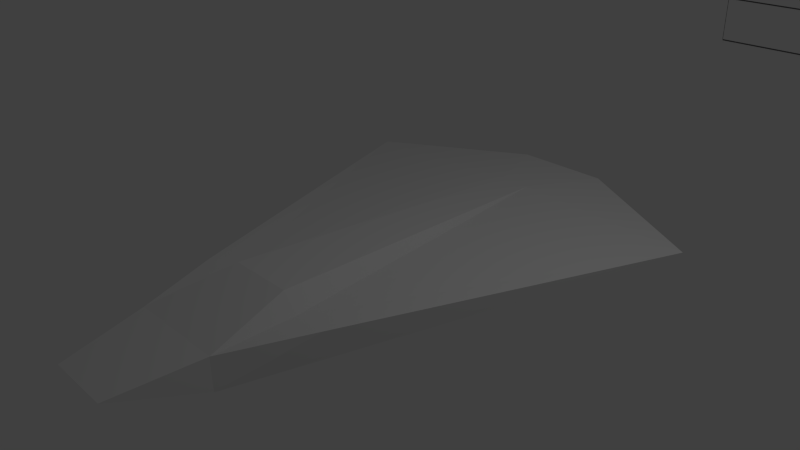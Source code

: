 # Source: nave_4.blend  (saved by Blender 2.63.0; exported with 4.5.12 LTS)
import bpy
from mathutils import Matrix  # noqa: F401  (used for matrix-valued properties, if any)

bpy.ops.wm.read_factory_settings(use_empty=True)
scene = bpy.context.scene
scene.name = 'Scene'

# ---- collections
col_collection_1 = bpy.data.collections.new('Collection 1'); scene.collection.children.link(col_collection_1)

# ---- materials (node trees are filled in below, after node groups)
mat_0136_charcoal = bpy.data.materials.new('_0136_Charcoal')
mat_0136_charcoal.alpha_threshold = 0.0
mat_0136_charcoal.use_transparent_shadow = False
mat_0136_charcoal.diffuse_color = (0.1373, 0.1373, 0.1373, 1.0)
mat_0136_charcoal.roughness = 0.5
mat_0136_charcoal.line_color = (0.0, 0.0, 0.0, 1.0)
mat_material_001 = bpy.data.materials.new('Material.001')
mat_material_001.alpha_threshold = 0.0
mat_material_001.use_transparent_shadow = False
mat_material_001.roughness = 0.5
mat_material_001.line_color = (0.0, 0.0, 0.0, 1.0)

# ---- material node trees

# ---- world
world_world = bpy.data.worlds.new('World'); scene.world = world_world
world_world.color = (0.05088, 0.05088, 0.05088)
world_world.use_sun_shadow = False
world_world.sun_shadow_jitter_overblur = 0.0
world_world.cycles.sampling_method = 'MANUAL'
world_world.cycles.sample_map_resolution = 256

# ---- cameras
cam_camera = bpy.data.cameras.new('Camera')
cam_camera.clip_end = 100.0
cam_camera.lens = 35.0
cam_camera.sensor_width = 32.0
cam_camera.sensor_height = 18.0
cam_camera.ortho_scale = 7.314
cam_camera.dof.focus_distance = 0.0
cam_camera.dof.aperture_fstop = 128.0

# ---- lights
light_lamp = bpy.data.lights.new('Lamp', 'POINT')
light_lamp.transmission_factor = 0.0
light_lamp.cutoff_distance = 30.0
light_lamp.energy = 100.0
light_lamp.shadow_buffer_clip_start = 1.001
light_lamp.shadow_soft_size = 1.0
light_lamp.shadow_maximum_resolution = 0.006
light_lamp.use_absolute_resolution = True
light_lamp.cycles.use_multiple_importance_sampling = False

# ---- meshes
me_circle = bpy.data.meshes.new('Circle')
me_circle.from_pydata([(0.0, 1.0, 0.0), (-0.1951, 0.9808, 0.0), (-0.3827, 0.9239, 0.0), (-0.5556, 0.8315, 0.0), (-0.7071, 0.7071, 0.0), (-0.8315, 0.5556, 0.0), (-0.9239, 0.3827, 0.0), (-0.9808, 0.1951, 0.0), (-1.0, 7.55e-08, 0.0), (-0.9808, -0.1951, 0.0), (-0.9239, -0.3827, 0.0), (-0.8315, -0.5556, 0.0), (-0.7071, -0.7071, 0.0), (-0.5556, -0.8315, 0.0), (-0.3827, -0.9239, 0.0), (-0.1951, -0.9808, 0.0), (3.258e-07, -1.0, 0.0), (0.1951, -0.9808, 0.0), (0.3827, -0.9239, 0.0), (0.5556, -0.8315, 0.0), (0.7071, -0.7071, 0.0), (0.8315, -0.5556, 0.0), (0.9239, -0.3827, 0.0), (0.9808, -0.1951, 0.0), (1.0, 9.656e-07, 0.0), (0.9808, 0.1951, 0.0), (0.9239, 0.3827, 0.0), (0.8315, 0.5556, 0.0), (0.7071, 0.7071, 0.0), (0.5556, 0.8315, 0.0), (0.3827, 0.9239, 0.0), (0.1951, 0.9808, 0.0)], [(1, 0), (2, 1), (3, 2), (4, 3), (5, 4), (6, 5), (7, 6), (8, 7), (9, 8), (10, 9), (11, 10), (12, 11), (13, 12), (14, 13), (15, 14), (16, 15), (17, 16), (18, 17), (19, 18), (20, 19), (21, 20), (22, 21), (23, 22), (24, 23), (25, 24), (26, 25), (27, 26), (28, 27), (29, 28), (30, 29), (31, 30), (31, 0)], [])
me_circle.use_remesh_preserve_volume = False
me_circle.use_remesh_preserve_attributes = False
me_circle.use_mirror_vertex_groups = False
me_circle.update()
me_id39 = bpy.data.meshes.new('ID39')
me_id39.from_pydata([(28.07, 130.5, 0.5282), (42.8, 130.6, 0.3521), (28.07, 130.6, 0.3521), (42.8, 130.5, 0.5282), (28.07, 130.6, 0.3521), (24.84, 137.0, 3.761), (28.07, 130.5, 0.5282), (24.84, 137.1, 3.585), (46.03, 137.0, 3.761), (42.8, 130.6, 0.3521), (42.8, 130.5, 0.5282), (46.03, 137.1, 3.585), (46.03, 137.1, 3.585), (24.84, 137.0, 3.761), (24.84, 137.1, 3.585), (46.03, 137.0, 3.761)], [], [(0, 1, 2), (1, 0, 3), (4, 5, 6), (5, 4, 7), (8, 9, 10), (9, 8, 11), (12, 13, 14), (13, 12, 15)])
me_id39.materials.append(mat_0136_charcoal)
me_id39.use_remesh_preserve_volume = False
me_id39.use_remesh_preserve_attributes = False
me_id39.use_mirror_vertex_groups = False
me_id39.update()
me_id4 = bpy.data.meshes.new('ID4')
me_id4.from_pydata([(-7.739, 60.26, -5.206), (-11.68, -49.97, -5.206), (-48.13, 48.45, 0.6994), (-3.802, 48.45, 2.668), (-48.13, 48.45, 0.6994), (-11.68, -49.97, -5.206), (-48.13, 48.45, 0.6994), (-11.68, -49.97, -5.206), (-19.55, -30.29, 2.668), (-11.68, 68.14, 1.329), (-31.06, 51.05, 0.04685), (-48.13, 48.45, 0.6994), (-11.96, 66.97, 1.053), (-8.78, 60.6, -4.728), (-7.739, 60.26, -5.206), (-7.739, 60.26, -5.206), (11.95, -49.97, -5.206), (-11.68, -49.97, -5.206), (8.009, 60.26, -5.206), (11.95, -49.97, -5.206), (-3.802, 48.45, 2.668), (-11.68, -49.97, -5.206), (4.072, 48.45, 2.668), (-3.802, 48.45, 2.668), (-11.68, 68.14, 1.329), (-48.13, 48.45, 0.6994), (-19.55, -30.29, 2.668), (-11.68, -49.97, -5.206), (-11.68, -49.97, 2.668), (-11.68, -30.29, 2.668), (-48.13, 48.45, 0.6994), (-19.55, -30.29, 2.668), (11.95, 68.14, 1.329), (-10.46, 67.43, 0.9769), (-11.68, 68.14, 1.329), (10.73, 67.43, 0.9769), (-7.739, 60.26, -5.206), (-7.229, 60.97, -4.854), (8.009, 60.26, -5.206), (7.498, 60.97, -4.854), (48.4, 48.45, 0.6994), (11.95, -49.97, -5.206), (8.009, 60.26, -5.206), (11.95, -49.97, 2.668), (-11.68, -49.97, -5.206), (11.95, -49.97, -5.206), (-11.68, -49.97, 2.668), (11.95, -49.97, -5.206), (-7.739, -69.66, 0.6994), (-11.68, -49.97, -5.206), (8.009, -69.66, 0.6994), (11.95, -49.97, -5.206), (-3.802, -65.72, -3.238), (-11.68, -49.97, -5.206), (4.072, -65.72, -3.238), (48.4, 48.45, 0.6994), (4.072, 48.45, 2.668), (11.95, -49.97, -5.206), (-3.802, 48.45, 2.668), (11.95, 68.14, 1.329), (-11.68, 68.14, 1.329), (4.072, 48.45, 2.668), (-3.802, 48.45, 2.668), (-48.13, 48.45, 0.6994), (-11.68, -30.29, 2.668), (-11.68, -49.97, -5.206), (-7.739, -69.66, 0.6994), (-11.68, -49.97, 2.668), (-11.68, -30.29, 2.668), (-19.55, -30.29, 2.668), (-11.68, -49.97, 2.668), (11.95, 68.14, 1.329), (9.049, 60.6, -4.728), (8.009, 60.26, -5.206), (12.23, 66.97, 1.053), (48.4, 48.45, 0.6994), (31.33, 51.05, 0.04685), (48.4, 48.45, 0.6994), (19.82, -30.29, 2.668), (11.95, -49.97, -5.206), (19.82, -30.29, 2.668), (11.95, -49.97, 2.668), (11.95, -49.97, -5.206), (11.95, -49.97, 2.668), (11.95, -30.29, 2.668), (11.95, -49.97, 2.668), (8.009, -69.66, 0.6994), (11.95, -49.97, -5.206), (-7.739, -69.66, 0.6994), (11.95, -49.97, 2.668), (-11.68, -49.97, 2.668), (8.009, -69.66, 0.6994), (-3.802, -65.72, -3.238), (-7.739, -69.66, 0.6994), (-11.68, -49.97, -5.206), (11.95, -49.97, -5.206), (8.009, -69.66, 0.6994), (4.072, -65.72, -3.238), (8.009, -69.66, 0.6994), (-3.802, -65.72, -3.238), (4.072, -65.72, -3.238), (-7.739, -69.66, 0.6994), (48.4, 48.45, 0.6994), (11.95, 68.14, 1.329), (4.072, 48.45, 2.668), (8.009, -30.29, 6.605), (-3.802, 48.45, 2.668), (-7.739, -30.29, 6.605), (4.072, 48.45, 2.668), (-3.802, 48.45, 2.668), (-11.68, -30.29, 2.668), (-7.739, -30.29, 6.605), (48.4, 48.45, 0.6994), (11.95, -30.29, 2.668), (19.82, -30.29, 2.668), (19.82, -30.29, 2.668), (48.4, 48.45, 0.6994), (4.072, 48.45, 2.668), (11.95, -30.29, 2.668), (11.95, -30.29, 2.668), (4.072, 48.45, 2.668), (8.009, -30.29, 6.605), (-25.62, 44.88, 0.6453), (-9.853, 58.02, -0.6688), (-7.225, 56.97, -4.347), (-8.613, 58.4, -0.7318), (8.883, 58.4, -0.7318), (-5.944, 57.27, -4.45), (6.214, 57.27, -4.45), (7.494, 56.97, -4.347), (10.12, 58.02, -0.6688), (25.89, 44.88, 0.6453)], [], [(0, 1, 2), (3, 4, 5), (6, 7, 8), (9, 10, 11), (10, 9, 12), (12, 9, 13), (13, 9, 14), (10, 14, 11), (14, 10, 13), (15, 16, 17), (16, 15, 18), (19, 20, 21), (20, 19, 22), (23, 24, 25), (26, 27, 28), (29, 30, 31), (32, 33, 34), (33, 32, 35), (33, 36, 34), (36, 33, 37), (36, 37, 38), (38, 37, 39), (38, 39, 35), (38, 35, 32), (40, 41, 42), (43, 44, 45), (44, 43, 46), (47, 48, 49), (48, 47, 50), (51, 52, 53), (52, 51, 54), (55, 56, 57), (58, 59, 60), (59, 58, 61), (62, 63, 64), (65, 66, 67), (68, 69, 70), (71, 72, 73), (72, 71, 74), (74, 71, 75), (74, 75, 76), (72, 75, 73), (75, 72, 76), (77, 78, 79), (80, 81, 82), (83, 68, 70), (68, 83, 84), (85, 86, 87), (88, 89, 90), (89, 88, 91), (92, 93, 94), (95, 96, 97), (98, 99, 100), (99, 98, 101), (102, 103, 104), (105, 106, 107), (106, 105, 108), (109, 110, 111), (112, 113, 114), (115, 84, 83), (116, 117, 118), (119, 120, 121), (89, 105, 107, 90), (68, 90, 70, 111, 107, 110), (119, 89, 83, 121, 105, 84), (12, 13, 124, 123), (126, 125, 33, 35), (128, 126, 35, 39), (130, 131, 129), (126, 128, 127, 125), (123, 124, 122), (131, 130, 74, 76), (130, 129, 72, 74), (123, 122, 10, 12), (37, 33, 125, 127), (13, 10, 122, 124), (76, 72, 129, 131), (39, 37, 127, 128)])
_ca = me_id4.color_attributes.new('Col', 'BYTE_COLOR', 'CORNER')
_ca.data.foreach_set('color', [1.0, 1.0, 1.0, 1.0, 1.0, 1.0, 1.0, 1.0, 1.0, 1.0, 1.0, 1.0, 1.0, 1.0, 1.0, 1.0, 1.0, 1.0, 1.0, 1.0, 1.0, 1.0, 1.0, 1.0, 1.0, 1.0, 1.0, 1.0, 1.0, 1.0, 1.0, 1.0, 1.0, 1.0, 1.0, 1.0, 1.0, 1.0, 1.0, 1.0, 1.0, 1.0, 1.0, 1.0, 1.0, 1.0, 1.0, 1.0, 1.0, 1.0, 1.0, 1.0, 1.0, 1.0, 1.0, 1.0, 1.0, 1.0, 1.0, 1.0, 1.0, 1.0, 1.0, 1.0, 1.0, 1.0, 1.0, 1.0, 1.0, 1.0, 1.0, 1.0, 1.0, 1.0, 1.0, 1.0, 1.0, 1.0, 1.0, 1.0, 1.0, 1.0, 1.0, 1.0, 1.0, 1.0, 1.0, 1.0, 1.0, 1.0, 1.0, 1.0, 1.0, 1.0, 1.0, 1.0, 1.0, 1.0, 1.0, 1.0, 1.0, 1.0, 1.0, 1.0, 1.0, 1.0, 1.0, 1.0, 1.0, 1.0, 1.0, 1.0, 1.0, 1.0, 1.0, 1.0, 1.0, 1.0, 1.0, 1.0, 1.0, 1.0, 1.0, 1.0, 1.0, 1.0, 1.0, 1.0, 1.0, 1.0, 1.0, 1.0, 1.0, 1.0, 1.0, 1.0, 1.0, 1.0, 1.0, 1.0, 1.0, 1.0, 1.0, 1.0, 1.0, 1.0, 1.0, 1.0, 1.0, 1.0, 1.0, 1.0, 1.0, 1.0, 1.0, 1.0, 1.0, 1.0, 1.0, 1.0, 1.0, 1.0, 1.0, 1.0, 1.0, 1.0, 1.0, 1.0, 1.0, 1.0, 1.0, 1.0, 1.0, 1.0, 1.0, 1.0, 1.0, 1.0, 1.0, 1.0, 1.0, 1.0, 1.0, 1.0, 1.0, 1.0, 1.0, 1.0, 1.0, 1.0, 1.0, 1.0, 1.0, 1.0, 1.0, 1.0, 1.0, 1.0, 1.0, 1.0, 1.0, 1.0, 1.0, 1.0, 1.0, 1.0, 1.0, 1.0, 1.0, 1.0, 1.0, 1.0, 1.0, 1.0, 1.0, 1.0, 1.0, 1.0, 1.0, 1.0, 1.0, 1.0, 1.0, 1.0, 1.0, 1.0, 1.0, 1.0, 1.0, 1.0, 1.0, 1.0, 1.0, 1.0, 1.0, 1.0, 1.0, 1.0, 1.0, 1.0, 1.0, 1.0, 1.0, 1.0, 1.0, 1.0, 1.0, 1.0, 1.0, 1.0, 1.0, 1.0, 1.0, 1.0, 1.0, 1.0, 1.0, 1.0, 1.0, 1.0, 1.0, 1.0, 1.0, 1.0, 1.0, 1.0, 1.0, 1.0, 1.0, 1.0, 1.0, 1.0, 1.0, 1.0, 1.0, 1.0, 1.0, 1.0, 1.0, 1.0, 1.0, 1.0, 1.0, 1.0, 1.0, 1.0, 1.0, 1.0, 1.0, 1.0, 1.0, 1.0, 1.0, 1.0, 1.0, 1.0, 1.0, 1.0, 1.0, 1.0, 1.0, 1.0, 1.0, 1.0, 1.0, 1.0, 1.0, 1.0, 1.0, 1.0, 1.0, 1.0, 1.0, 1.0, 1.0, 1.0, 1.0, 1.0, 1.0, 1.0, 1.0, 1.0, 1.0, 1.0, 1.0, 1.0, 1.0, 1.0, 1.0, 1.0, 1.0, 1.0, 1.0, 1.0, 1.0, 1.0, 1.0, 1.0, 1.0, 1.0, 1.0, 1.0, 1.0, 1.0, 1.0, 1.0, 1.0, 1.0, 1.0, 1.0, 1.0, 1.0, 1.0, 1.0, 1.0, 1.0, 1.0, 1.0, 1.0, 1.0, 1.0, 1.0, 1.0, 1.0, 1.0, 1.0, 1.0, 1.0, 1.0, 1.0, 1.0, 1.0, 1.0, 1.0, 1.0, 1.0, 1.0, 1.0, 1.0, 1.0, 1.0, 1.0, 1.0, 1.0, 1.0, 1.0, 1.0, 1.0, 1.0, 1.0, 1.0, 1.0, 1.0, 1.0, 1.0, 1.0, 1.0, 1.0, 1.0, 1.0, 1.0, 1.0, 1.0, 1.0, 1.0, 1.0, 1.0, 1.0, 1.0, 1.0, 1.0, 1.0, 1.0, 1.0, 1.0, 1.0, 1.0, 1.0, 1.0, 1.0, 1.0, 1.0, 1.0, 1.0, 1.0, 1.0, 1.0, 1.0, 1.0, 1.0, 1.0, 1.0, 1.0, 1.0, 1.0, 1.0, 1.0, 1.0, 1.0, 1.0, 1.0, 1.0, 1.0, 1.0, 1.0, 1.0, 1.0, 1.0, 1.0, 1.0, 1.0, 1.0, 1.0, 1.0, 1.0, 1.0, 1.0, 1.0, 1.0, 1.0, 1.0, 1.0, 1.0, 1.0, 1.0, 1.0, 1.0, 1.0, 1.0, 1.0, 1.0, 1.0, 1.0, 1.0, 1.0, 1.0, 1.0, 1.0, 1.0, 1.0, 1.0, 1.0, 1.0, 1.0, 1.0, 1.0, 1.0, 1.0, 1.0, 1.0, 1.0, 1.0, 1.0, 1.0, 1.0, 1.0, 1.0, 1.0, 1.0, 1.0, 1.0, 1.0, 1.0, 1.0, 1.0, 1.0, 1.0, 1.0, 1.0, 1.0, 1.0, 1.0, 1.0, 1.0, 1.0, 1.0, 1.0, 1.0, 1.0, 1.0, 1.0, 1.0, 1.0, 1.0, 1.0, 1.0, 1.0, 1.0, 1.0, 1.0, 1.0, 1.0, 1.0, 1.0, 1.0, 1.0, 1.0, 1.0, 1.0, 1.0, 1.0, 1.0, 1.0, 1.0, 1.0, 1.0, 1.0, 1.0, 1.0, 1.0, 1.0, 1.0, 1.0, 1.0, 1.0, 1.0, 1.0, 1.0, 1.0, 1.0, 1.0, 1.0, 1.0, 1.0, 1.0, 1.0, 1.0, 1.0, 1.0, 1.0, 1.0, 1.0, 1.0, 1.0, 1.0, 1.0, 1.0, 1.0, 1.0, 1.0, 1.0, 1.0, 1.0, 1.0, 1.0, 1.0, 1.0, 1.0, 1.0, 1.0, 1.0, 1.0, 1.0, 1.0, 1.0, 1.0, 1.0, 1.0, 1.0, 1.0, 1.0, 1.0, 1.0, 1.0, 1.0, 1.0, 1.0, 1.0, 1.0, 1.0, 1.0, 1.0, 1.0, 1.0, 1.0, 1.0, 1.0, 1.0, 1.0, 1.0, 1.0, 1.0, 1.0, 1.0, 1.0, 1.0, 1.0, 1.0, 1.0, 1.0, 1.0, 1.0, 1.0, 1.0, 1.0, 1.0, 1.0, 1.0, 1.0, 1.0, 1.0, 1.0, 1.0, 1.0, 1.0, 1.0, 1.0, 1.0, 1.0, 1.0, 1.0, 1.0, 1.0, 1.0, 1.0, 1.0, 1.0, 1.0, 1.0, 1.0, 1.0, 1.0, 1.0, 1.0, 1.0, 1.0, 1.0, 1.0, 1.0, 1.0, 1.0, 1.0, 1.0, 1.0, 1.0, 1.0, 1.0, 1.0, 1.0, 1.0, 1.0, 1.0, 1.0, 1.0, 1.0, 1.0, 1.0, 1.0, 1.0, 1.0, 1.0, 1.0, 1.0, 1.0, 1.0, 1.0, 1.0, 1.0, 1.0, 1.0, 1.0, 1.0, 1.0, 1.0, 1.0, 1.0, 1.0, 1.0, 1.0, 1.0, 1.0, 1.0, 1.0, 1.0, 1.0, 1.0, 1.0, 1.0, 1.0, 1.0, 1.0, 1.0, 1.0, 1.0, 1.0, 1.0, 1.0, 1.0, 1.0, 1.0, 1.0, 1.0, 1.0, 1.0, 1.0, 1.0, 1.0, 1.0, 1.0, 1.0, 1.0, 1.0, 1.0, 1.0, 1.0, 1.0, 1.0, 1.0, 1.0, 1.0, 1.0, 1.0, 1.0, 1.0, 1.0, 1.0, 1.0, 1.0, 1.0, 1.0, 1.0, 1.0, 1.0, 1.0, 1.0, 1.0, 1.0, 1.0, 1.0, 1.0, 1.0, 1.0, 1.0, 1.0, 1.0, 1.0, 1.0, 1.0, 1.0, 1.0, 1.0, 1.0, 1.0, 1.0, 1.0, 1.0, 1.0, 1.0, 1.0, 1.0, 1.0, 1.0, 1.0, 1.0, 1.0, 1.0, 1.0, 1.0, 1.0, 1.0, 1.0, 1.0, 1.0, 1.0, 1.0, 1.0, 1.0, 1.0, 1.0, 1.0, 1.0, 1.0, 1.0, 1.0, 1.0, 1.0, 1.0, 1.0, 1.0, 1.0, 1.0, 1.0, 1.0, 1.0, 1.0, 1.0, 1.0, 1.0, 1.0, 1.0, 1.0, 1.0, 1.0, 1.0, 1.0, 1.0, 1.0, 1.0, 1.0, 1.0, 1.0, 1.0, 1.0, 1.0, 1.0, 1.0, 1.0, 1.0, 1.0, 1.0, 1.0, 1.0, 1.0, 1.0, 1.0, 1.0, 1.0, 1.0, 1.0, 1.0, 1.0, 1.0, 1.0, 1.0, 1.0, 1.0, 1.0, 1.0, 1.0, 1.0, 1.0, 1.0, 1.0, 1.0, 1.0, 1.0, 1.0, 1.0, 1.0, 1.0, 1.0, 1.0, 1.0, 1.0, 1.0, 1.0, 1.0, 1.0, 1.0, 1.0, 1.0, 1.0, 1.0, 1.0, 1.0, 1.0, 1.0, 1.0, 1.0, 1.0, 1.0, 1.0, 1.0, 1.0, 1.0, 1.0, 1.0, 1.0, 1.0, 1.0, 1.0, 1.0, 1.0, 1.0, 1.0, 1.0, 1.0, 1.0, 1.0, 1.0, 1.0, 1.0, 1.0, 1.0, 1.0, 1.0, 1.0, 1.0, 1.0, 1.0, 1.0, 1.0, 1.0, 1.0, 1.0, 1.0, 1.0, 1.0, 1.0, 1.0, 1.0, 1.0, 1.0, 1.0, 1.0, 1.0, 1.0, 1.0, 1.0, 1.0, 1.0, 1.0, 1.0, 1.0, 1.0, 1.0, 1.0, 1.0, 1.0, 1.0, 1.0, 1.0, 1.0, 1.0, 1.0, 1.0, 1.0, 1.0, 1.0, 1.0, 1.0, 1.0, 1.0, 1.0, 1.0, 1.0, 1.0, 1.0, 1.0, 1.0, 1.0, 1.0, 1.0, 1.0, 1.0, 1.0, 1.0, 1.0, 1.0, 1.0, 1.0, 1.0, 1.0, 1.0, 1.0, 1.0, 1.0, 1.0, 1.0, 1.0, 1.0, 1.0, 1.0, 1.0, 1.0, 1.0, 1.0, 1.0])
me_id4.materials.append(mat_material_001)
me_id4.use_remesh_preserve_volume = False
me_id4.use_remesh_preserve_attributes = False
me_id4.use_mirror_vertex_groups = False
me_id4.update()

# ---- objects
ob_circle = bpy.data.objects.new('Circle', me_circle)
ob_corpo_004 = bpy.data.objects.new('Corpo.004', me_id39)
ob_corpo = bpy.data.objects.new('Corpo', me_id4)
ob_lamp = bpy.data.objects.new('Lamp', light_lamp)
ob_camera = bpy.data.objects.new('Camera', cam_camera)

# ---- transforms, parenting, visibility, modifiers, constraints
ob_circle.location = (0.0, 0.0, 0.0)
ob_circle.scale = (4.003, 4.003, 4.003)
ob_circle.lineart.crease_threshold = 0.0
ob_corpo_004.location = (-7.722, -13.77, -0.01789)
ob_corpo_004.scale = (0.2025, 0.2025, 0.2025)
ob_corpo_004.lineart.crease_threshold = 0.0
ob_corpo.location = (0.0, 0.0, 0.0)
ob_corpo.scale = (0.05742, 0.05742, 0.05742)
ob_corpo.lineart.crease_threshold = 0.0
ob_lamp.location = (4.076, 1.005, 5.904)
ob_lamp.rotation_euler = (0.6503, 0.05522, 1.866)
ob_lamp.lock_rotations_4d = False
ob_lamp.empty_display_type = 'ARROWS'
ob_lamp.color = (0.0, 0.0, 0.0, 0.0)
ob_lamp.lineart.crease_threshold = 0.0
ob_camera.location = (7.481, -6.508, 5.344)
ob_camera.rotation_euler = (1.109, 0.01082, 0.8149)
ob_camera.lock_rotations_4d = False
ob_camera.empty_display_type = 'ARROWS'
ob_camera.color = (0.0, 0.0, 0.0, 0.0)
ob_camera.display_type = 'WIRE'
ob_camera.lineart.crease_threshold = 0.0

# ---- collection membership
col_collection_1.objects.link(ob_circle)
col_collection_1.objects.link(ob_corpo_004)
col_collection_1.objects.link(ob_corpo)
col_collection_1.objects.link(ob_lamp)
col_collection_1.objects.link(ob_camera)

# ---- scene / render settings (as saved in the file)
scene.camera = ob_camera
scene.frame_start = 1; scene.frame_end = 250; scene.frame_set(1)
scene.render.engine = 'BLENDER_EEVEE_NEXT'
scene.render.image_settings.color_mode = 'RGB'
scene.render.image_settings.compression = 90
scene.render.resolution_percentage = 50
scene.render.dither_intensity = 0.0
scene.render.bake_margin = 2
scene.render.bake_bias = 0.0
scene.cycles.use_denoising = False
scene.cycles.samples = 10
scene.cycles.sampling_pattern = 'TABULATED_SOBOL'
scene.cycles.light_sampling_threshold = 0.0
scene.cycles.use_adaptive_sampling = False
scene.cycles.use_light_tree = False
scene.cycles.blur_glossy = 0.0
scene.cycles.volume_bounces = 1
scene.cycles.pixel_filter_type = 'GAUSSIAN'
scene.cycles.sample_clamp_indirect = 0.0
scene.view_settings.view_transform = 'Standard'
scene.unit_settings.scale_length = 0.0254
bpy.context.view_layer.update()
